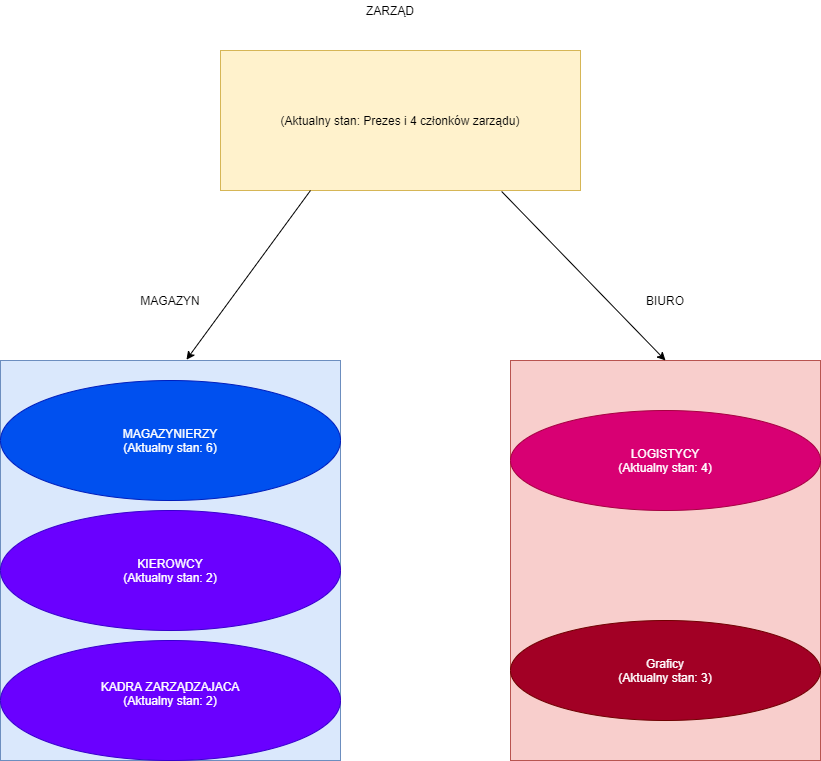

The diagram above was exported from draw.io. Its source (the exported page's mxGraphModel, read from the mxfile embedded in the PNG):
<mxGraphModel dx="1270" dy="1843" grid="1" gridSize="10" guides="1" tooltips="1" connect="1" arrows="1" fold="1" page="1" pageScale="1" pageWidth="827" pageHeight="1169" math="0" shadow="0">
  <root>
    <mxCell id="0" />
    <mxCell id="1" parent="0" />
    <mxCell id="rI9PQAO7Cf-_ZEgctdfI-1" value="" style="rounded=0;whiteSpace=wrap;html=1;fillColor=#dae8fc;strokeColor=#6c8ebf;" vertex="1" parent="1">
      <mxGeometry x="20" y="210" width="340" height="400" as="geometry" />
    </mxCell>
    <mxCell id="rI9PQAO7Cf-_ZEgctdfI-2" value="" style="rounded=0;whiteSpace=wrap;html=1;fillColor=#f8cecc;strokeColor=#b85450;" vertex="1" parent="1">
      <mxGeometry x="530" y="210" width="310" height="400" as="geometry" />
    </mxCell>
    <mxCell id="rI9PQAO7Cf-_ZEgctdfI-3" value="MAGAZYN" style="text;html=1;strokeColor=none;fillColor=none;align=center;verticalAlign=middle;whiteSpace=wrap;rounded=0;" vertex="1" parent="1">
      <mxGeometry x="170" y="140" width="40" height="20" as="geometry" />
    </mxCell>
    <mxCell id="rI9PQAO7Cf-_ZEgctdfI-4" value="BIURO" style="text;html=1;strokeColor=none;fillColor=none;align=center;verticalAlign=middle;whiteSpace=wrap;rounded=0;" vertex="1" parent="1">
      <mxGeometry x="665" y="140" width="40" height="20" as="geometry" />
    </mxCell>
    <mxCell id="rI9PQAO7Cf-_ZEgctdfI-6" value="(Aktualny stan: Prezes i 4 członków zarządu)" style="rounded=0;whiteSpace=wrap;html=1;fillColor=#fff2cc;strokeColor=#d6b656;" vertex="1" parent="1">
      <mxGeometry x="240" y="-100" width="360" height="140" as="geometry" />
    </mxCell>
    <mxCell id="rI9PQAO7Cf-_ZEgctdfI-7" value="ZARZĄD" style="text;html=1;strokeColor=none;fillColor=none;align=center;verticalAlign=middle;whiteSpace=wrap;rounded=0;" vertex="1" parent="1">
      <mxGeometry x="390" y="-150" width="40" height="20" as="geometry" />
    </mxCell>
    <mxCell id="rI9PQAO7Cf-_ZEgctdfI-8" value="" style="endArrow=classic;html=1;exitX=0.25;exitY=1;exitDx=0;exitDy=0;entryX=0.547;entryY=-0.002;entryDx=0;entryDy=0;entryPerimeter=0;" edge="1" parent="1" source="rI9PQAO7Cf-_ZEgctdfI-6" target="rI9PQAO7Cf-_ZEgctdfI-1">
      <mxGeometry width="50" height="50" relative="1" as="geometry">
        <mxPoint x="360" y="160" as="sourcePoint" />
        <mxPoint x="410" y="110" as="targetPoint" />
      </mxGeometry>
    </mxCell>
    <mxCell id="rI9PQAO7Cf-_ZEgctdfI-9" value="" style="endArrow=classic;html=1;exitX=0.781;exitY=1.007;exitDx=0;exitDy=0;exitPerimeter=0;entryX=0.5;entryY=0;entryDx=0;entryDy=0;" edge="1" parent="1" source="rI9PQAO7Cf-_ZEgctdfI-6" target="rI9PQAO7Cf-_ZEgctdfI-2">
      <mxGeometry width="50" height="50" relative="1" as="geometry">
        <mxPoint x="360" y="160" as="sourcePoint" />
        <mxPoint x="690" y="200" as="targetPoint" />
      </mxGeometry>
    </mxCell>
    <mxCell id="rI9PQAO7Cf-_ZEgctdfI-10" value="LOGISTYCY&lt;br&gt;(Aktualny stan: 4)" style="ellipse;whiteSpace=wrap;html=1;fillColor=#d80073;strokeColor=#A50040;fontColor=#ffffff;" vertex="1" parent="1">
      <mxGeometry x="530" y="260" width="310" height="100" as="geometry" />
    </mxCell>
    <mxCell id="rI9PQAO7Cf-_ZEgctdfI-11" value="Graficy&lt;br&gt;(Aktualny stan: 3)" style="ellipse;whiteSpace=wrap;html=1;fillColor=#a20025;strokeColor=#6F0000;fontColor=#ffffff;" vertex="1" parent="1">
      <mxGeometry x="530" y="470" width="310" height="100" as="geometry" />
    </mxCell>
    <mxCell id="rI9PQAO7Cf-_ZEgctdfI-12" value="MAGAZYNIERZY&lt;br&gt;(Aktualny stan: 6)" style="ellipse;whiteSpace=wrap;html=1;fillColor=#0050ef;strokeColor=#001DBC;fontColor=#ffffff;" vertex="1" parent="1">
      <mxGeometry x="20" y="230" width="340" height="120" as="geometry" />
    </mxCell>
    <mxCell id="rI9PQAO7Cf-_ZEgctdfI-13" value="KIEROWCY&lt;br&gt;(Aktualny stan: 2)" style="ellipse;whiteSpace=wrap;html=1;fillColor=#6a00ff;strokeColor=#3700CC;fontColor=#ffffff;" vertex="1" parent="1">
      <mxGeometry x="20" y="360" width="340" height="120" as="geometry" />
    </mxCell>
    <mxCell id="rI9PQAO7Cf-_ZEgctdfI-14" value="KADRA ZARZĄDZAJACA&lt;br&gt;(Aktualny stan: 2)&lt;br&gt;&lt;span style=&quot;color: rgba(0 , 0 , 0 , 0) ; font-family: monospace ; font-size: 0px&quot;&gt;%3CmxGraphModel%3E%3Croot%3E%3CmxCell%20id%3D%220%22%2F%3E%3CmxCell%20id%3D%221%22%20parent%3D%220%22%2F%3E%3CmxCell%20id%3D%222%22%20value%3D%22Kierowcy%26lt%3Bbr%26gt%3B(Aktualny%20stan%3A%202)%22%20style%3D%22ellipse%3BwhiteSpace%3Dwrap%3Bhtml%3D1%3BfillColor%3D%236a00ff%3BstrokeColor%3D%233700CC%3BfontColor%3D%23ffffff%3B%22%20vertex%3D%221%22%20parent%3D%221%22%3E%3CmxGeometry%20x%3D%2220%22%20y%3D%22360%22%20width%3D%22340%22%20height%3D%22120&lt;br&gt;&lt;/span&gt;" style="ellipse;whiteSpace=wrap;html=1;fillColor=#6a00ff;strokeColor=#3700CC;fontColor=#ffffff;" vertex="1" parent="1">
      <mxGeometry x="20" y="490" width="340" height="120" as="geometry" />
    </mxCell>
  </root>
</mxGraphModel>